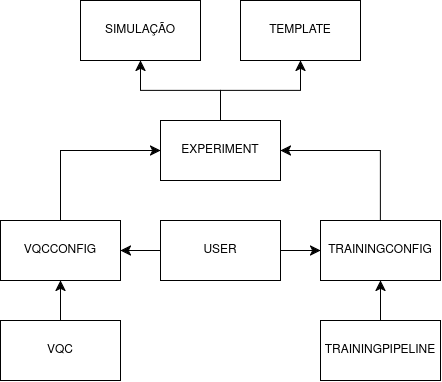

The diagram above was exported from draw.io. Its source (the exported page's mxGraphModel, read from the mxfile embedded in the PNG):
<mxGraphModel dx="453" dy="820" grid="1" gridSize="10" guides="1" tooltips="1" connect="1" arrows="1" fold="1" page="1" pageScale="1" pageWidth="850" pageHeight="1100" math="0" shadow="0">
  <root>
    <mxCell id="0" />
    <mxCell id="1" parent="0" />
    <mxCell id="HbQICNr75Z-f3GqL_OmW-6" edge="1" parent="1" source="HbQICNr75Z-f3GqL_OmW-1" style="edgeStyle=none;curved=1;rounded=0;orthogonalLoop=1;jettySize=auto;html=1;fontSize=12;startSize=8;endSize=8;" target="HbQICNr75Z-f3GqL_OmW-3" value="">
      <mxGeometry relative="1" as="geometry" />
    </mxCell>
    <mxCell id="HbQICNr75Z-f3GqL_OmW-1" parent="1" style="rounded=0;whiteSpace=wrap;html=1;" value="VQC" vertex="1">
      <mxGeometry height="60" width="120" x="360" y="460" as="geometry" />
    </mxCell>
    <mxCell id="HbQICNr75Z-f3GqL_OmW-8" edge="1" parent="1" source="HbQICNr75Z-f3GqL_OmW-2" style="edgeStyle=none;curved=1;rounded=0;orthogonalLoop=1;jettySize=auto;html=1;fontSize=12;startSize=8;endSize=8;" target="HbQICNr75Z-f3GqL_OmW-3" value="">
      <mxGeometry relative="1" as="geometry" />
    </mxCell>
    <mxCell id="LS-RIz8SmWYtGW6WJ4fA-5" edge="1" parent="1" source="HbQICNr75Z-f3GqL_OmW-2" style="edgeStyle=none;curved=1;rounded=0;orthogonalLoop=1;jettySize=auto;html=1;fontSize=12;startSize=8;endSize=8;" target="LS-RIz8SmWYtGW6WJ4fA-2" value="">
      <mxGeometry relative="1" as="geometry" />
    </mxCell>
    <mxCell id="HbQICNr75Z-f3GqL_OmW-2" parent="1" style="rounded=0;whiteSpace=wrap;html=1;" value="USER" vertex="1">
      <mxGeometry height="60" width="120" x="520" y="360" as="geometry" />
    </mxCell>
    <mxCell id="HbQICNr75Z-f3GqL_OmW-3" parent="1" style="rounded=0;whiteSpace=wrap;html=1;" value="VQCCONFIG" vertex="1">
      <mxGeometry height="60" width="120" x="360" y="360" as="geometry" />
    </mxCell>
    <mxCell id="LS-RIz8SmWYtGW6WJ4fA-3" edge="1" parent="1" source="LS-RIz8SmWYtGW6WJ4fA-1" style="edgeStyle=none;curved=1;rounded=0;orthogonalLoop=1;jettySize=auto;html=1;fontSize=12;startSize=8;endSize=8;" target="LS-RIz8SmWYtGW6WJ4fA-2" value="">
      <mxGeometry relative="1" as="geometry" />
    </mxCell>
    <mxCell id="LS-RIz8SmWYtGW6WJ4fA-1" parent="1" style="rounded=0;whiteSpace=wrap;html=1;" value="TRAININGPIPELINE" vertex="1">
      <mxGeometry height="60" width="120" x="680" y="460" as="geometry" />
    </mxCell>
    <mxCell id="LS-RIz8SmWYtGW6WJ4fA-2" parent="1" style="rounded=0;whiteSpace=wrap;html=1;" value="TRAININGCONFIG" vertex="1">
      <mxGeometry height="60" width="120" x="680" y="360" as="geometry" />
    </mxCell>
    <mxCell id="LS-RIz8SmWYtGW6WJ4fA-13" edge="1" parent="1" source="LS-RIz8SmWYtGW6WJ4fA-6" style="edgeStyle=orthogonalEdgeStyle;rounded=0;orthogonalLoop=1;jettySize=auto;html=1;fontSize=12;startSize=8;endSize=8;entryX=0.5;entryY=1;entryDx=0;entryDy=0;" target="LS-RIz8SmWYtGW6WJ4fA-12" value="">
      <mxGeometry relative="1" as="geometry" />
    </mxCell>
    <mxCell id="LS-RIz8SmWYtGW6WJ4fA-6" parent="1" style="rounded=0;whiteSpace=wrap;html=1;" value="EXPERIMENT" vertex="1">
      <mxGeometry height="60" width="120" x="520" y="260" as="geometry" />
    </mxCell>
    <mxCell id="LS-RIz8SmWYtGW6WJ4fA-9" edge="1" parent="1" source="HbQICNr75Z-f3GqL_OmW-3" style="endArrow=classic;html=1;rounded=0;fontSize=12;startSize=8;endSize=8;exitX=0.5;exitY=0;exitDx=0;exitDy=0;entryX=0;entryY=0.5;entryDx=0;entryDy=0;edgeStyle=orthogonalEdgeStyle;" target="LS-RIz8SmWYtGW6WJ4fA-6" value="">
      <mxGeometry height="50" relative="1" width="50" as="geometry">
        <mxPoint x="540" y="360" as="sourcePoint" />
        <mxPoint x="590" y="310" as="targetPoint" />
      </mxGeometry>
    </mxCell>
    <mxCell id="LS-RIz8SmWYtGW6WJ4fA-10" edge="1" parent="1" source="LS-RIz8SmWYtGW6WJ4fA-2" style="endArrow=classic;html=1;rounded=0;fontSize=12;startSize=8;endSize=8;exitX=0.5;exitY=0;exitDx=0;exitDy=0;entryX=1;entryY=0.5;entryDx=0;entryDy=0;edgeStyle=orthogonalEdgeStyle;" target="LS-RIz8SmWYtGW6WJ4fA-6" value="">
      <mxGeometry height="50" relative="1" width="50" as="geometry">
        <mxPoint x="690" y="380" as="sourcePoint" />
        <mxPoint x="790" y="310" as="targetPoint" />
      </mxGeometry>
    </mxCell>
    <mxCell id="LS-RIz8SmWYtGW6WJ4fA-11" parent="1" style="rounded=0;whiteSpace=wrap;html=1;" value="SIMULAÇÃO" vertex="1">
      <mxGeometry height="60" width="120" x="440" y="140" as="geometry" />
    </mxCell>
    <mxCell id="LS-RIz8SmWYtGW6WJ4fA-12" parent="1" style="rounded=0;whiteSpace=wrap;html=1;" value="TEMPLATE" vertex="1">
      <mxGeometry height="60" width="120" x="600" y="140" as="geometry" />
    </mxCell>
    <mxCell id="LS-RIz8SmWYtGW6WJ4fA-15" edge="1" parent="1" source="LS-RIz8SmWYtGW6WJ4fA-6" style="endArrow=classic;html=1;rounded=0;fontSize=12;startSize=8;endSize=8;exitX=0.5;exitY=0;exitDx=0;exitDy=0;entryX=0.5;entryY=1;entryDx=0;entryDy=0;edgeStyle=orthogonalEdgeStyle;" target="LS-RIz8SmWYtGW6WJ4fA-11" value="">
      <mxGeometry height="50" relative="1" width="50" as="geometry">
        <mxPoint x="560" y="240" as="sourcePoint" />
        <mxPoint x="610" y="190" as="targetPoint" />
      </mxGeometry>
    </mxCell>
  </root>
</mxGraphModel>